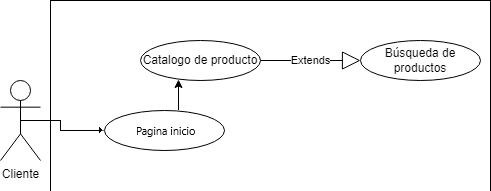

The diagram above was exported from draw.io. Its source (the exported page's mxGraphModel, read from the mxfile embedded in the PNG):
<mxGraphModel dx="1073" dy="621" grid="1" gridSize="10" guides="1" tooltips="1" connect="1" arrows="1" fold="1" page="1" pageScale="1" pageWidth="827" pageHeight="1169" math="0" shadow="0">
  <root>
    <mxCell id="0" />
    <mxCell id="1" parent="0" />
    <mxCell id="X_IhSQ9Ad-DizHAf3Bpl-2" value="" style="rounded=0;whiteSpace=wrap;html=1;" parent="1" vertex="1">
      <mxGeometry x="90" y="80" width="440" height="310" as="geometry" />
    </mxCell>
    <mxCell id="X_IhSQ9Ad-DizHAf3Bpl-3" value="" style="rounded=0;whiteSpace=wrap;html=1;" parent="1" vertex="1">
      <mxGeometry x="110" y="260" width="320" height="120" as="geometry" />
    </mxCell>
    <mxCell id="X_IhSQ9Ad-DizHAf3Bpl-4" value="Cliente" style="shape=umlActor;verticalLabelPosition=bottom;verticalAlign=top;html=1;outlineConnect=0;" parent="1" vertex="1">
      <mxGeometry x="40" y="160" width="40" height="80" as="geometry" />
    </mxCell>
    <mxCell id="X_IhSQ9Ad-DizHAf3Bpl-5" value="Catalogo de producto" style="ellipse;whiteSpace=wrap;html=1;" parent="1" vertex="1">
      <mxGeometry x="180" y="120" width="120" height="40" as="geometry" />
    </mxCell>
    <mxCell id="X_IhSQ9Ad-DizHAf3Bpl-13" value="" style="endArrow=classic;html=1;rounded=0;exitX=0.5;exitY=0.5;exitDx=0;exitDy=0;exitPerimeter=0;entryX=0;entryY=0.5;entryDx=0;entryDy=0;" parent="1" source="X_IhSQ9Ad-DizHAf3Bpl-4" target="X_IhSQ9Ad-DizHAf3Bpl-5" edge="1">
      <mxGeometry width="50" height="50" relative="1" as="geometry">
        <mxPoint x="390" y="250" as="sourcePoint" />
        <mxPoint x="440" y="200" as="targetPoint" />
        <Array as="points">
          <mxPoint x="100" y="200" />
          <mxPoint x="100" y="140" />
        </Array>
      </mxGeometry>
    </mxCell>
    <mxCell id="X_IhSQ9Ad-DizHAf3Bpl-14" value="Geolocalización" style="ellipse;whiteSpace=wrap;html=1;" parent="1" vertex="1">
      <mxGeometry x="120" y="290" width="120" height="40" as="geometry" />
    </mxCell>
    <mxCell id="X_IhSQ9Ad-DizHAf3Bpl-15" value="Catalogo de Proveedores" style="ellipse;whiteSpace=wrap;html=1;" parent="1" vertex="1">
      <mxGeometry x="270" y="330" width="120" height="40" as="geometry" />
    </mxCell>
    <mxCell id="X_IhSQ9Ad-DizHAf3Bpl-16" value="Móvil" style="text;html=1;align=center;verticalAlign=middle;whiteSpace=wrap;rounded=0;" parent="1" vertex="1">
      <mxGeometry x="110" y="260" width="60" height="30" as="geometry" />
    </mxCell>
    <mxCell id="X_IhSQ9Ad-DizHAf3Bpl-17" value="" style="endArrow=classic;html=1;rounded=0;exitX=0.5;exitY=0.5;exitDx=0;exitDy=0;exitPerimeter=0;entryX=0;entryY=0.5;entryDx=0;entryDy=0;" parent="1" source="X_IhSQ9Ad-DizHAf3Bpl-4" target="X_IhSQ9Ad-DizHAf3Bpl-14" edge="1">
      <mxGeometry width="50" height="50" relative="1" as="geometry">
        <mxPoint x="390" y="250" as="sourcePoint" />
        <mxPoint x="440" y="200" as="targetPoint" />
        <Array as="points">
          <mxPoint x="100" y="200" />
          <mxPoint x="100" y="310" />
        </Array>
      </mxGeometry>
    </mxCell>
    <mxCell id="X_IhSQ9Ad-DizHAf3Bpl-18" value="" style="endArrow=block;dashed=1;endFill=0;endSize=12;html=1;rounded=0;entryX=0.5;entryY=1;entryDx=0;entryDy=0;exitX=0;exitY=0.5;exitDx=0;exitDy=0;" parent="1" source="X_IhSQ9Ad-DizHAf3Bpl-15" target="X_IhSQ9Ad-DizHAf3Bpl-14" edge="1">
      <mxGeometry width="160" relative="1" as="geometry">
        <mxPoint x="280" y="130" as="sourcePoint" />
        <mxPoint x="250" y="210" as="targetPoint" />
        <Array as="points">
          <mxPoint x="180" y="350" />
        </Array>
      </mxGeometry>
    </mxCell>
    <mxCell id="X_IhSQ9Ad-DizHAf3Bpl-19" value="&amp;lt;&amp;lt;Implements&amp;gt;&amp;gt;" style="edgeLabel;html=1;align=center;verticalAlign=middle;resizable=0;points=[];" parent="X_IhSQ9Ad-DizHAf3Bpl-18" connectable="0" vertex="1">
      <mxGeometry x="0.0545" y="1" relative="1" as="geometry">
        <mxPoint as="offset" />
      </mxGeometry>
    </mxCell>
    <mxCell id="X_IhSQ9Ad-DizHAf3Bpl-22" value="web" style="text;html=1;align=center;verticalAlign=middle;whiteSpace=wrap;rounded=0;" parent="1" vertex="1">
      <mxGeometry x="90" y="80" width="60" height="30" as="geometry" />
    </mxCell>
    <mxCell id="X_IhSQ9Ad-DizHAf3Bpl-24" value="" style="endArrow=block;dashed=1;endFill=0;endSize=12;html=1;rounded=0;entryX=0.5;entryY=0;entryDx=0;entryDy=0;exitX=0.5;exitY=1;exitDx=0;exitDy=0;" parent="1" source="X_IhSQ9Ad-DizHAf3Bpl-5" target="X_IhSQ9Ad-DizHAf3Bpl-15" edge="1">
      <mxGeometry width="160" relative="1" as="geometry">
        <mxPoint x="330" y="300" as="sourcePoint" />
        <mxPoint x="490" y="300" as="targetPoint" />
        <Array as="points">
          <mxPoint x="240" y="240" />
          <mxPoint x="330" y="240" />
        </Array>
      </mxGeometry>
    </mxCell>
    <mxCell id="X_IhSQ9Ad-DizHAf3Bpl-25" value="&amp;lt;&amp;lt;Implements&amp;gt;&amp;gt;" style="edgeLabel;html=1;align=center;verticalAlign=middle;resizable=0;points=[];" parent="X_IhSQ9Ad-DizHAf3Bpl-24" connectable="0" vertex="1">
      <mxGeometry x="-0.0846" y="1" relative="1" as="geometry">
        <mxPoint as="offset" />
      </mxGeometry>
    </mxCell>
    <mxCell id="X_IhSQ9Ad-DizHAf3Bpl-26" value="Extends" style="endArrow=block;endSize=16;endFill=0;html=1;rounded=0;exitX=1;exitY=0.5;exitDx=0;exitDy=0;entryX=0;entryY=0.5;entryDx=0;entryDy=0;" parent="1" source="X_IhSQ9Ad-DizHAf3Bpl-5" target="X_IhSQ9Ad-DizHAf3Bpl-27" edge="1">
      <mxGeometry width="160" relative="1" as="geometry">
        <mxPoint x="330" y="300" as="sourcePoint" />
        <mxPoint x="490" y="300" as="targetPoint" />
      </mxGeometry>
    </mxCell>
    <mxCell id="X_IhSQ9Ad-DizHAf3Bpl-27" value="Búsqueda de productos" style="ellipse;whiteSpace=wrap;html=1;" parent="1" vertex="1">
      <mxGeometry x="400" y="120" width="120" height="40" as="geometry" />
    </mxCell>
  </root>
</mxGraphModel>